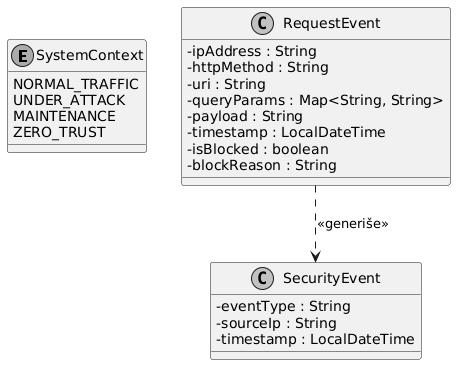

The diagram above was rendered by PlantUML. Its source (embedded in the PNG):
@startuml
' Stilske postavke za čistiji izgled dijagrama
skinparam classAttributeIconSize 0
skinparam monochrome true
skinparam shadowing false

enum SystemContext {
  NORMAL_TRAFFIC
  UNDER_ATTACK
  MAINTENANCE
  ZERO_TRUST
}

class RequestEvent {
  - ipAddress : String
  - httpMethod : String
  - uri : String
  - queryParams : Map<String, String>
  - payload : String
  - timestamp : LocalDateTime
  - isBlocked : boolean
  - blockReason : String
}

class SecurityEvent {
  - eventType : String
  - sourceIp : String
  - timestamp : LocalDateTime
}

' Relacija koja pokazuje da obrada zahteva generiše bezbednosni događaj
RequestEvent ..> SecurityEvent : <<generiše>>
@enduml